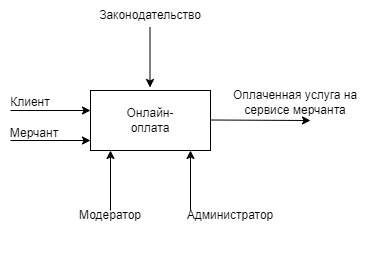

The diagram above was exported from draw.io. Its source (the exported page's mxGraphModel, read from the mxfile embedded in the PNG):
<mxGraphModel dx="1150" dy="470" grid="1" gridSize="10" guides="1" tooltips="1" connect="1" arrows="1" fold="1" page="1" pageScale="1" pageWidth="827" pageHeight="1169" math="0" shadow="0">
  <root>
    <mxCell id="0" />
    <mxCell id="1" parent="0" />
    <mxCell id="SrxS8NXoA2iNb7fjvBgs-4" value="" style="endArrow=classic;html=1;rounded=0;" edge="1" parent="1">
      <mxGeometry width="50" height="50" relative="1" as="geometry">
        <mxPoint x="239.5" y="107" as="sourcePoint" />
        <mxPoint x="239.5" y="167" as="targetPoint" />
      </mxGeometry>
    </mxCell>
    <mxCell id="SrxS8NXoA2iNb7fjvBgs-1" value="" style="rounded=0;whiteSpace=wrap;html=1;" vertex="1" parent="1">
      <mxGeometry x="180" y="170" width="120" height="60" as="geometry" />
    </mxCell>
    <mxCell id="SrxS8NXoA2iNb7fjvBgs-2" value="" style="endArrow=classic;html=1;rounded=0;" edge="1" parent="1">
      <mxGeometry width="50" height="50" relative="1" as="geometry">
        <mxPoint x="100" y="190" as="sourcePoint" />
        <mxPoint x="180" y="190" as="targetPoint" />
      </mxGeometry>
    </mxCell>
    <mxCell id="SrxS8NXoA2iNb7fjvBgs-3" value="" style="endArrow=classic;html=1;rounded=0;" edge="1" parent="1">
      <mxGeometry width="50" height="50" relative="1" as="geometry">
        <mxPoint x="200" y="290" as="sourcePoint" />
        <mxPoint x="200" y="230" as="targetPoint" />
      </mxGeometry>
    </mxCell>
    <mxCell id="SrxS8NXoA2iNb7fjvBgs-5" value="" style="endArrow=classic;html=1;rounded=0;" edge="1" parent="1">
      <mxGeometry width="50" height="50" relative="1" as="geometry">
        <mxPoint x="300" y="199.5" as="sourcePoint" />
        <mxPoint x="400" y="200" as="targetPoint" />
      </mxGeometry>
    </mxCell>
    <mxCell id="SrxS8NXoA2iNb7fjvBgs-6" value="" style="endArrow=classic;html=1;rounded=0;" edge="1" parent="1">
      <mxGeometry width="50" height="50" relative="1" as="geometry">
        <mxPoint x="100" y="220" as="sourcePoint" />
        <mxPoint x="180" y="220" as="targetPoint" />
      </mxGeometry>
    </mxCell>
    <mxCell id="SrxS8NXoA2iNb7fjvBgs-7" value="Клиент" style="text;html=1;strokeColor=none;fillColor=none;align=center;verticalAlign=middle;whiteSpace=wrap;rounded=0;" vertex="1" parent="1">
      <mxGeometry x="90" y="167" width="60" height="30" as="geometry" />
    </mxCell>
    <mxCell id="SrxS8NXoA2iNb7fjvBgs-8" value="Мерчант" style="text;html=1;strokeColor=none;fillColor=none;align=center;verticalAlign=middle;whiteSpace=wrap;rounded=0;" vertex="1" parent="1">
      <mxGeometry x="94" y="198" width="60" height="30" as="geometry" />
    </mxCell>
    <mxCell id="SrxS8NXoA2iNb7fjvBgs-11" value="Онлайн-оплата" style="text;html=1;strokeColor=none;fillColor=none;align=center;verticalAlign=middle;whiteSpace=wrap;rounded=0;" vertex="1" parent="1">
      <mxGeometry x="210" y="185" width="60" height="30" as="geometry" />
    </mxCell>
    <mxCell id="SrxS8NXoA2iNb7fjvBgs-12" value="Оплаченная услуга на сервисе мерчанта" style="text;html=1;strokeColor=none;fillColor=none;align=center;verticalAlign=middle;whiteSpace=wrap;rounded=0;" vertex="1" parent="1">
      <mxGeometry x="310" y="167" width="150" height="30" as="geometry" />
    </mxCell>
    <mxCell id="SrxS8NXoA2iNb7fjvBgs-13" value="Модератор" style="text;html=1;strokeColor=none;fillColor=none;align=center;verticalAlign=middle;whiteSpace=wrap;rounded=0;" vertex="1" parent="1">
      <mxGeometry x="170" y="280" width="60" height="30" as="geometry" />
    </mxCell>
    <mxCell id="SrxS8NXoA2iNb7fjvBgs-14" value="" style="endArrow=classic;html=1;rounded=0;" edge="1" parent="1">
      <mxGeometry width="50" height="50" relative="1" as="geometry">
        <mxPoint x="280" y="290" as="sourcePoint" />
        <mxPoint x="280" y="230" as="targetPoint" />
      </mxGeometry>
    </mxCell>
    <mxCell id="SrxS8NXoA2iNb7fjvBgs-15" value="Администратор" style="text;html=1;strokeColor=none;fillColor=none;align=center;verticalAlign=middle;whiteSpace=wrap;rounded=0;" vertex="1" parent="1">
      <mxGeometry x="290" y="280" width="60" height="30" as="geometry" />
    </mxCell>
    <mxCell id="SrxS8NXoA2iNb7fjvBgs-19" value="Законодательство" style="text;html=1;strokeColor=none;fillColor=none;align=center;verticalAlign=middle;whiteSpace=wrap;rounded=0;" vertex="1" parent="1">
      <mxGeometry x="210" y="80" width="60" height="30" as="geometry" />
    </mxCell>
  </root>
</mxGraphModel>